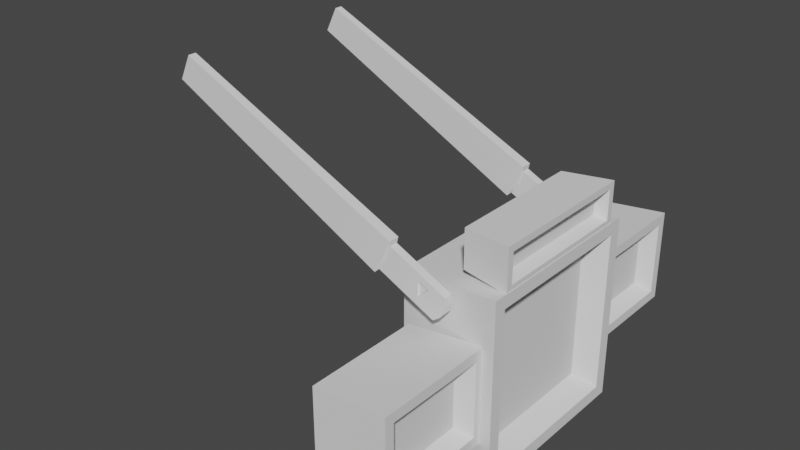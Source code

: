 # Source: StatScreens.blend  (saved by Blender 2.90.8; exported with 4.5.12 LTS)
import bpy
from mathutils import Matrix  # noqa: F401  (used for matrix-valued properties, if any)

bpy.ops.wm.read_factory_settings(use_empty=True)
scene = bpy.context.scene
scene.name = 'Scene'

# ---- collections
col_collection = bpy.data.collections.new('Collection'); scene.collection.children.link(col_collection)

# ---- world
world_world = bpy.data.worlds.new('World'); scene.world = world_world
world_world.use_nodes = True; world_world.node_tree.nodes.clear()
_N = world_world.node_tree.nodes; _L = world_world.node_tree.links
n0 = _N.new('ShaderNodeOutputWorld'); n0.name = 'World Output'; n0.location = (300, 300)
n1 = _N.new('ShaderNodeBackground'); n1.name = 'Background'; n1.location = (10, 300)
n1.inputs[0].default_value = (0.05088, 0.05088, 0.05088, 1.0)
_L.new(n1.outputs[0], n0.inputs[0])
n0.is_active_output = True
world_world.color = (0.05088, 0.05088, 0.05088)
world_world.use_sun_shadow = False
world_world.sun_shadow_jitter_overblur = 0.0

# ---- meshes
me_cube_001 = bpy.data.meshes.new('Cube.001')
me_cube_001.from_pydata([(-0.1056, -0.8423, -0.8423), (-0.1056, -0.8423, 0.8423), (-0.1056, 0.8423, -0.8423), (-0.1056, 0.8423, 0.8423), (0.7865, -0.7155, -0.7155), (0.7865, -0.7155, 0.7155), (0.7865, 0.7155, -0.7155), (0.7865, 0.7155, 0.7155), (1.0, 1.0, 1.0), (1.0, 1.0, -1.0), (1.0, -1.0, -1.0), (1.0, -1.0, 1.0), (1.0, 0.8635, 0.8635), (1.0, 0.8635, -0.8635), (1.0, -0.8635, -0.8635), (1.0, -0.8635, 0.8635)], [], [(0, 1, 3, 2), (2, 3, 8, 9), (6, 7, 5, 4), (10, 11, 1, 0), (2, 9, 10, 0), (8, 3, 1, 11), (12, 13, 9, 8), (13, 14, 10, 9), (15, 12, 8, 11), (14, 15, 11, 10), (7, 6, 13, 12), (6, 4, 14, 13), (5, 7, 12, 15), (4, 5, 15, 14)])
_uv = me_cube_001.uv_layers.new(name='UVMap')
_uv.uv.foreach_set('vector', [0.375, 0.0, 0.625, 0.0, 0.625, 0.25, 0.375, 0.25, 0.375, 0.25, 0.625, 0.25, 0.625, 0.5, 0.375, 0.5, 0.4106, 0.5356, 0.5894, 0.5356, 0.5894, 0.7144, 0.4106, 0.7144, 0.375, 0.75, 0.625, 0.75, 0.625, 1.0, 0.375, 1.0, 0.125, 0.5, 0.375, 0.5, 0.375, 0.75, 0.125, 0.75, 0.625, 0.5, 0.875, 0.5, 0.875, 0.75, 0.625, 0.75, 0.6079, 0.5171, 0.3921, 0.5171, 0.375, 0.5, 0.625, 0.5, 0.3921, 0.5171, 0.3921, 0.7329, 0.375, 0.75, 0.375, 0.5, 0.6079, 0.7329, 0.6079, 0.5171, 0.625, 0.5, 0.625, 0.75, 0.3921, 0.7329, 0.6079, 0.7329, 0.625, 0.75, 0.375, 0.75, 0.5894, 0.5356, 0.4106, 0.5356, 0.3921, 0.5171, 0.6079, 0.5171, 0.4106, 0.5356, 0.4106, 0.7144, 0.3921, 0.7329, 0.3921, 0.5171, 0.5894, 0.7144, 0.5894, 0.5356, 0.6079, 0.5171, 0.6079, 0.7329, 0.4106, 0.7144, 0.5894, 0.7144, 0.6079, 0.7329, 0.3921, 0.7329])
me_cube_001.use_remesh_fix_poles = True
me_cube_001.use_remesh_preserve_attributes = False
me_cube_001.use_mirror_vertex_groups = False
me_cube_001.update()
me_cube_002 = bpy.data.meshes.new('Cube.002')
me_cube_002.from_pydata([(-0.1056, -0.5789, -0.8457), (-0.1056, -0.5789, 0.8457), (-0.1056, 0.5789, -0.8457), (-0.1056, 0.5789, 0.8457), (0.7865, -0.4142, -0.6051), (0.7865, -0.4142, 0.6051), (0.7865, 0.4142, -0.6051), (0.7865, 0.4142, 0.6051), (1.0, 0.6931, 0.887), (1.0, 0.6931, -0.887), (1.0, -0.6931, -0.887), (1.0, -0.6931, 0.887), (1.0, 0.5467, 0.7467), (1.0, 0.5467, -0.7467), (1.0, -0.5467, -0.7467), (1.0, -0.5467, 0.7467)], [], [(0, 1, 3, 2), (2, 3, 8, 9), (6, 7, 5, 4), (10, 11, 1, 0), (2, 9, 10, 0), (8, 3, 1, 11), (12, 13, 9, 8), (13, 14, 10, 9), (15, 12, 8, 11), (14, 15, 11, 10), (7, 6, 13, 12), (6, 4, 14, 13), (5, 7, 12, 15), (4, 5, 15, 14)])
_uv = me_cube_002.uv_layers.new(name='UVMap')
_uv.uv.foreach_set('vector', [0.375, 0.0, 0.625, 0.0, 0.625, 0.25, 0.375, 0.25, 0.375, 0.25, 0.625, 0.25, 0.625, 0.5, 0.375, 0.5, 0.4106, 0.5356, 0.5894, 0.5356, 0.5894, 0.7144, 0.4106, 0.7144, 0.375, 0.75, 0.625, 0.75, 0.625, 1.0, 0.375, 1.0, 0.125, 0.5, 0.375, 0.5, 0.375, 0.75, 0.125, 0.75, 0.625, 0.5, 0.875, 0.5, 0.875, 0.75, 0.625, 0.75, 0.6079, 0.5171, 0.3921, 0.5171, 0.375, 0.5, 0.625, 0.5, 0.3921, 0.5171, 0.3921, 0.7329, 0.375, 0.75, 0.375, 0.5, 0.6079, 0.7329, 0.6079, 0.5171, 0.625, 0.5, 0.625, 0.75, 0.3921, 0.7329, 0.6079, 0.7329, 0.625, 0.75, 0.375, 0.75, 0.5894, 0.5356, 0.4106, 0.5356, 0.3921, 0.5171, 0.6079, 0.5171, 0.4106, 0.5356, 0.4106, 0.7144, 0.3921, 0.7329, 0.3921, 0.5171, 0.5894, 0.7144, 0.5894, 0.5356, 0.6079, 0.5171, 0.6079, 0.7329, 0.4106, 0.7144, 0.5894, 0.7144, 0.6079, 0.7329, 0.3921, 0.7329])
me_cube_002.use_remesh_fix_poles = True
me_cube_002.use_remesh_preserve_attributes = False
me_cube_002.use_mirror_vertex_groups = False
me_cube_002.update()
me_cube_003 = bpy.data.meshes.new('Cube.003')
me_cube_003.from_pydata([(-0.1056, -0.5789, -0.8457), (-0.1056, -0.5789, 0.8457), (-0.1056, 0.5789, -0.8457), (-0.1056, 0.5789, 0.8457), (0.7865, -0.4142, -0.6051), (0.7865, -0.4142, 0.6051), (0.7865, 0.4142, -0.6051), (0.7865, 0.4142, 0.6051), (1.0, 0.6931, 0.887), (1.0, 0.6931, -0.887), (1.0, -0.6931, -0.887), (1.0, -0.6931, 0.887), (1.0, 0.5467, 0.7467), (1.0, 0.5467, -0.7467), (1.0, -0.5467, -0.7467), (1.0, -0.5467, 0.7467)], [], [(0, 1, 3, 2), (2, 3, 8, 9), (6, 7, 5, 4), (10, 11, 1, 0), (2, 9, 10, 0), (8, 3, 1, 11), (12, 13, 9, 8), (13, 14, 10, 9), (15, 12, 8, 11), (14, 15, 11, 10), (7, 6, 13, 12), (6, 4, 14, 13), (5, 7, 12, 15), (4, 5, 15, 14)])
_uv = me_cube_003.uv_layers.new(name='UVMap')
_uv.uv.foreach_set('vector', [0.375, 0.0, 0.625, 0.0, 0.625, 0.25, 0.375, 0.25, 0.375, 0.25, 0.625, 0.25, 0.625, 0.5, 0.375, 0.5, 0.4106, 0.5356, 0.5894, 0.5356, 0.5894, 0.7144, 0.4106, 0.7144, 0.375, 0.75, 0.625, 0.75, 0.625, 1.0, 0.375, 1.0, 0.125, 0.5, 0.375, 0.5, 0.375, 0.75, 0.125, 0.75, 0.625, 0.5, 0.875, 0.5, 0.875, 0.75, 0.625, 0.75, 0.6079, 0.5171, 0.3921, 0.5171, 0.375, 0.5, 0.625, 0.5, 0.3921, 0.5171, 0.3921, 0.7329, 0.375, 0.75, 0.375, 0.5, 0.6079, 0.7329, 0.6079, 0.5171, 0.625, 0.5, 0.625, 0.75, 0.3921, 0.7329, 0.6079, 0.7329, 0.625, 0.75, 0.375, 0.75, 0.5894, 0.5356, 0.4106, 0.5356, 0.3921, 0.5171, 0.6079, 0.5171, 0.4106, 0.5356, 0.4106, 0.7144, 0.3921, 0.7329, 0.3921, 0.5171, 0.5894, 0.7144, 0.5894, 0.5356, 0.6079, 0.5171, 0.6079, 0.7329, 0.4106, 0.7144, 0.5894, 0.7144, 0.6079, 0.7329, 0.3921, 0.7329])
me_cube_003.use_remesh_fix_poles = True
me_cube_003.use_remesh_preserve_attributes = False
me_cube_003.use_mirror_vertex_groups = False
me_cube_003.update()
me_cube_004 = bpy.data.meshes.new('Cube.004')
me_cube_004.from_pydata([(0.3202, -0.7503, -1.09), (0.3202, -0.7503, -0.6836), (0.3202, 0.7503, -1.09), (0.3202, 0.7503, -0.6836), (0.7168, -0.7217, -0.9967), (0.7168, -0.7217, -0.7771), (0.7168, 0.7217, -0.9967), (0.7168, 0.7217, -0.7771), (0.8345, 0.8393, -0.6595), (0.8345, 0.8393, -1.114), (0.8345, -0.8393, -1.114), (0.8345, -0.8393, -0.6595), (0.8345, 0.7701, -0.7287), (0.8345, 0.7701, -1.045), (0.8345, -0.7701, -1.045), (0.8345, -0.7701, -0.7287)], [], [(0, 1, 3, 2), (2, 3, 8, 9), (6, 7, 5, 4), (10, 11, 1, 0), (2, 9, 10, 0), (8, 3, 1, 11), (12, 13, 9, 8), (13, 14, 10, 9), (15, 12, 8, 11), (14, 15, 11, 10), (7, 6, 13, 12), (6, 4, 14, 13), (5, 7, 12, 15), (4, 5, 15, 14)])
_uv = me_cube_004.uv_layers.new(name='UVMap')
_uv.uv.foreach_set('vector', [0.375, 0.0, 0.625, 0.0, 0.625, 0.25, 0.375, 0.25, 0.375, 0.25, 0.625, 0.25, 0.625, 0.5, 0.375, 0.5, 0.4396, 0.5175, 0.5604, 0.5175, 0.5604, 0.7325, 0.4396, 0.7325, 0.375, 0.75, 0.625, 0.75, 0.625, 1.0, 0.375, 1.0, 0.125, 0.5, 0.375, 0.5, 0.375, 0.75, 0.125, 0.75, 0.625, 0.5, 0.875, 0.5, 0.875, 0.75, 0.625, 0.75, 0.587, 0.5103, 0.413, 0.5103, 0.375, 0.5, 0.625, 0.5, 0.413, 0.5103, 0.413, 0.7397, 0.375, 0.75, 0.375, 0.5, 0.587, 0.7397, 0.587, 0.5103, 0.625, 0.5, 0.625, 0.75, 0.413, 0.7397, 0.587, 0.7397, 0.625, 0.75, 0.375, 0.75, 0.5604, 0.5175, 0.4396, 0.5175, 0.413, 0.5103, 0.587, 0.5103, 0.4396, 0.5175, 0.4396, 0.7325, 0.413, 0.7397, 0.413, 0.5103, 0.5604, 0.7325, 0.5604, 0.5175, 0.587, 0.5103, 0.587, 0.7397, 0.4396, 0.7325, 0.5604, 0.7325, 0.587, 0.7397, 0.413, 0.7397])
me_cube_004.use_remesh_fix_poles = True
me_cube_004.use_remesh_preserve_attributes = False
me_cube_004.use_mirror_vertex_groups = False
me_cube_004.update()
me_cube = bpy.data.meshes.new('Cube')
me_cube.from_pydata([(-3.277, -1.0, -1.0), (-3.277, -1.0, 1.0), (-3.277, 1.0, -1.0), (-3.277, 1.0, 1.0), (0.9237, -1.0, -1.0), (0.9237, -1.0, 1.0), (0.9237, 1.0, -1.0), (0.9237, 1.0, 1.0), (-3.277, -1.0, 0.01103), (-3.277, 1.0, 0.01103), (1.0, 1.0, 0.01103), (1.0, -1.0, 0.01103), (-3.277, -1.0, 0.5055), (-3.277, 1.0, 0.5055), (0.9729, 1.0, 0.5055), (0.9729, -1.0, 0.5055), (-3.277, 1.0, -0.4945), (0.9743, 1.0, -0.4945), (0.9743, -1.0, -0.4945), (-3.277, -1.0, -0.4945), (0.6647, 0.601, -0.05593), (0.6457, 0.601, -0.3522), (0.6952, 0.601, 0.4217), (0.6197, 0.601, -0.05555), (0.5779, 0.601, 0.4217), (0.5606, 1.0, 0.5055), (0.7121, 1.0, 0.5055), (0.6805, 1.0, 0.01103), (0.6482, 1.0, -0.4945), (0.6039, 1.0, 0.01103), (0.09826, -1.0, -1.0), (0.09826, -1.0, 1.0), (0.136, -1.0, 0.01103), (0.1225, -1.0, 0.5055), (0.1232, -1.0, -0.4945), (0.09826, 1.0, -1.0), (0.09826, 1.0, 1.0), (0.09871, 1.0, 0.5055), (0.09982, 1.0, 0.01103), (0.1024, -1.35, 0.01335), (0.09941, 1.0, -0.4945), (0.07669, -1.35, 1.348), (0.09329, -1.35, 0.6808), (0.09379, -1.35, -0.669), (0.07669, 1.35, -1.351), (0.07669, -1.35, -1.351), (0.07669, 1.35, 1.348), (0.07701, 1.35, 0.6808), (0.07783, 1.35, 0.01335), (0.07753, 1.35, -0.669)], [], [(12, 1, 3, 13), (38, 29, 28, 40), (14, 7, 5, 15), (42, 41, 1, 12), (35, 6, 4, 30), (46, 3, 1, 41), (43, 39, 8, 19), (17, 10, 11, 18), (49, 48, 38, 40), (19, 8, 9, 16), (39, 42, 12, 8), (10, 14, 15, 11), (48, 47, 37, 38), (8, 12, 13, 9), (0, 19, 16, 2), (23, 24, 22, 20, 21), (6, 17, 18, 4), (45, 43, 19, 0), (28, 27, 10, 17), (27, 26, 14, 10), (7, 14, 26, 25, 37, 36), (22, 24, 25, 26), (21, 20, 27, 28), (20, 22, 26, 27), (23, 21, 28, 29), (24, 23, 29, 25), (4, 18, 34, 30), (11, 15, 33, 32), (18, 11, 32, 34), (7, 36, 31, 5), (44, 35, 30, 45), (15, 5, 31, 33), (35, 40, 28, 17, 6), (2, 44, 45, 0), (49, 44, 2, 16), (36, 37, 47, 46), (40, 35, 44, 49), (38, 37, 25, 29), (46, 47, 13, 3), (30, 34, 43, 45), (9, 13, 47, 48), (32, 33, 42, 39), (16, 9, 48, 49), (34, 32, 39, 43), (36, 46, 41, 31), (33, 31, 41, 42)])
_uv = me_cube.uv_layers.new(name='UVMap')
_uv.uv.foreach_set('vector', [0.5632, 0.0, 0.625, 0.0, 0.625, 0.25, 0.5632, 0.25, 0.5014, 0.3754, 0.5014, 0.4814, 0.4382, 0.4846, 0.4382, 0.3756, 0.5632, 0.5, 0.625, 0.5, 0.625, 0.75, 0.5632, 0.75, 0.5632, 0.9375, 0.625, 0.9375, 0.625, 1.0, 0.5632, 1.0, 0.25, 0.5, 0.375, 0.5, 0.375, 0.75, 0.25, 0.75, 0.8125, 0.5, 0.875, 0.5, 0.875, 0.75, 0.8125, 0.75, 0.4382, 0.9375, 0.5014, 0.9375, 0.5014, 1.0, 0.4382, 1.0, 0.4382, 0.5, 0.5014, 0.5, 0.5014, 0.75, 0.4382, 0.75, 0.4382, 0.3128, 0.5014, 0.3127, 0.5014, 0.3754, 0.4382, 0.3756, 0.4382, 0.0, 0.5014, 0.0, 0.5014, 0.25, 0.4382, 0.25, 0.5014, 0.9375, 0.5632, 0.9375, 0.5632, 1.0, 0.5014, 1.0, 0.5014, 0.5, 0.5632, 0.5, 0.5632, 0.75, 0.5014, 0.75, 0.5014, 0.3127, 0.5632, 0.3131, 0.5632, 0.3762, 0.5014, 0.3754, 0.5014, 0.0, 0.5632, 0.0, 0.5632, 0.25, 0.5014, 0.25, 0.375, 0.0, 0.4382, 0.0, 0.4382, 0.25, 0.375, 0.25, 0.5016, 0.4822, 0.5612, 0.4814, 0.5612, 0.4869, 0.5015, 0.4843, 0.4645, 0.4841, 0.375, 0.5, 0.4382, 0.5, 0.4382, 0.75, 0.375, 0.75, 0.375, 0.9375, 0.4382, 0.9375, 0.4382, 1.0, 0.375, 1.0, 0.4382, 0.4846, 0.5014, 0.485, 0.5014, 0.5, 0.4382, 0.5, 0.5014, 0.485, 0.5632, 0.4877, 0.5632, 0.5, 0.5014, 0.5, 0.625, 0.5, 0.5632, 0.5, 0.5632, 0.4877, 0.5632, 0.4806, 0.5632, 0.3762, 0.625, 0.375, 0.5612, 0.4869, 0.5612, 0.4814, 0.5632, 0.4806, 0.5632, 0.4877, 0.4645, 0.4841, 0.5015, 0.4843, 0.5014, 0.485, 0.4382, 0.4846, 0.5015, 0.4843, 0.5612, 0.4869, 0.5632, 0.4877, 0.5014, 0.485, 0.5016, 0.4822, 0.4645, 0.4841, 0.4382, 0.4846, 0.5014, 0.4814, 0.5612, 0.4814, 0.5016, 0.4822, 0.5014, 0.4814, 0.5632, 0.4806, 0.375, 0.75, 0.4382, 0.75, 0.4382, 0.875, 0.375, 0.875, 0.5014, 0.75, 0.5632, 0.75, 0.5632, 0.875, 0.5014, 0.875, 0.4382, 0.75, 0.5014, 0.75, 0.5014, 0.875, 0.4382, 0.875, 0.625, 0.5, 0.75, 0.5, 0.75, 0.75, 0.625, 0.75, 0.1875, 0.5, 0.25, 0.5, 0.25, 0.75, 0.1875, 0.75, 0.5632, 0.75, 0.625, 0.75, 0.625, 0.875, 0.5632, 0.875, 0.375, 0.375, 0.4382, 0.3756, 0.4382, 0.4846, 0.4382, 0.5, 0.375, 0.5, 0.125, 0.5, 0.1875, 0.5, 0.1875, 0.75, 0.125, 0.75, 0.4382, 0.3128, 0.375, 0.3125, 0.375, 0.25, 0.4382, 0.25, 0.625, 0.375, 0.5632, 0.3762, 0.5632, 0.3131, 0.625, 0.3125, 0.4382, 0.3756, 0.375, 0.375, 0.375, 0.3125, 0.4382, 0.3128, 0.5014, 0.3754, 0.5632, 0.3762, 0.5632, 0.4806, 0.5014, 0.4814, 0.625, 0.3125, 0.5632, 0.3131, 0.5632, 0.25, 0.625, 0.25, 0.375, 0.875, 0.4382, 0.875, 0.4382, 0.9375, 0.375, 0.9375, 0.5014, 0.25, 0.5632, 0.25, 0.5632, 0.3131, 0.5014, 0.3127, 0.5014, 0.875, 0.5632, 0.875, 0.5632, 0.9375, 0.5014, 0.9375, 0.4382, 0.25, 0.5014, 0.25, 0.5014, 0.3127, 0.4382, 0.3128, 0.4382, 0.875, 0.5014, 0.875, 0.5014, 0.9375, 0.4382, 0.9375, 0.75, 0.5, 0.8125, 0.5, 0.8125, 0.75, 0.75, 0.75, 0.5632, 0.875, 0.625, 0.875, 0.625, 0.9375, 0.5632, 0.9375])
me_cube.use_remesh_fix_poles = True
me_cube.use_remesh_preserve_attributes = False
me_cube.use_mirror_vertex_groups = False
me_cube.update()

# ---- objects
ob_cube = bpy.data.objects.new('Cube', me_cube_001)
ob_cube_001 = bpy.data.objects.new('Cube.001', me_cube_002)
ob_cube_002 = bpy.data.objects.new('Cube.002', me_cube_003)
ob_cube_003 = bpy.data.objects.new('Cube.003', me_cube_004)
ob_cube_004 = bpy.data.objects.new('Cube.004', me_cube)

# ---- transforms, parenting, visibility, modifiers, constraints
ob_cube.location = (0.0, 0.0, 0.0)
ob_cube.lineart.crease_threshold = 0.0
ob_cube_001.location = (0.1385, -1.6, -0.02129)
ob_cube_001.rotation_euler = (1.571, -0.0, 0.0)
ob_cube_001.scale = (0.729, 0.729, 0.729)
ob_cube_001.lineart.crease_threshold = 0.0
ob_cube_002.location = (0.1385, 1.6, 0.02129)
ob_cube_002.rotation_euler = (1.571, -0.0, 0.0)
ob_cube_002.scale = (0.729, 0.729, 0.729)
ob_cube_002.lineart.crease_threshold = 0.0
ob_cube_003.location = (0.1597, 0.0, 2.097)
ob_cube_003.lineart.crease_threshold = 0.0
ob_cube_004.location = (-0.2201, 1.017, 1.067)
ob_cube_004.rotation_euler = (0.0, 0.4481, 0.0)
ob_cube_004.scale = (0.8147, 0.04391, 0.1485)
ob_cube_004.lineart.crease_threshold = 0.0
_m = ob_cube_004.modifiers.new('Mirror', 'MIRROR')
_m.use_axis = (False, True, False)
_m.mirror_object = ob_cube

# ---- collection membership
col_collection.objects.link(ob_cube)
col_collection.objects.link(ob_cube_001)
col_collection.objects.link(ob_cube_002)
col_collection.objects.link(ob_cube_003)
col_collection.objects.link(ob_cube_004)

# ---- scene / render settings (as saved in the file)
scene.frame_start = 1; scene.frame_end = 250; scene.frame_set(1)
scene.render.engine = 'BLENDER_EEVEE_NEXT'
scene.cycles.use_denoising = False
scene.cycles.samples = 128
scene.cycles.sampling_pattern = 'TABULATED_SOBOL'
scene.cycles.use_adaptive_sampling = False
scene.cycles.use_light_tree = False
scene.view_settings.view_transform = 'Filmic'
bpy.context.view_layer.update()

# ---- added for rendering (the .blend has no active camera and no usable light): camera, sun
cam_auto = bpy.data.cameras.new('AutoCamera')
cam_auto.lens = 50.0
cam_auto.sensor_width = 36.0
cam_auto.clip_end = 1000.0
ob_auto_camera = bpy.data.objects.new('AutoCamera', cam_auto)
scene.collection.objects.link(ob_auto_camera)
ob_auto_camera.location = (5.38893, -7.49484, 5.6987)
ob_auto_camera.rotation_euler = (1.09748, -7.21219e-08, 0.694738)
scene.camera = ob_auto_camera
light_auto_sun = bpy.data.lights.new('AutoSun', 'SUN')
light_auto_sun.energy = 3.0
light_auto_sun.angle = 0.0523599
ob_auto_sun = bpy.data.objects.new('AutoSun', light_auto_sun)
scene.collection.objects.link(ob_auto_sun)
ob_auto_sun.rotation_euler = (0.872665, 0.174533, 0.523599)
bpy.context.view_layer.update()
